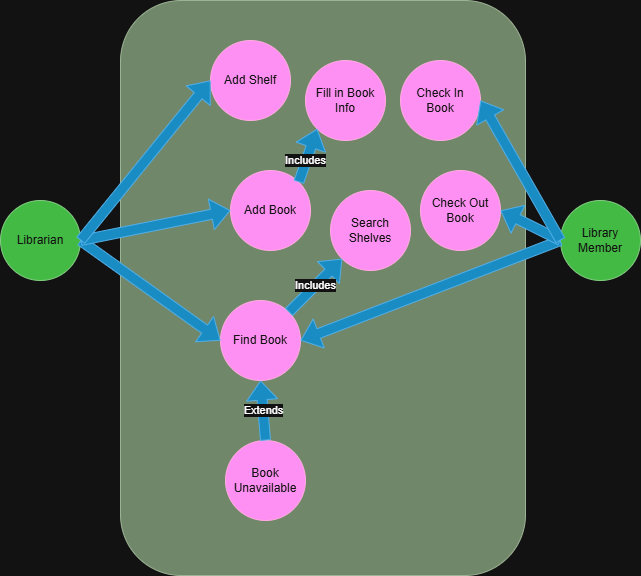

The diagram above was exported from draw.io. Its source (the exported page's mxGraphModel, read from the mxfile embedded in the PNG):
<mxGraphModel dx="938" dy="647" grid="1" gridSize="10" guides="1" tooltips="1" connect="1" arrows="1" fold="1" page="1" pageScale="1" pageWidth="850" pageHeight="1100" math="0" shadow="0">
  <root>
    <mxCell id="0" />
    <mxCell id="1" parent="0" />
    <mxCell id="5bpNYiPtERQQ-PRorlKb-1" parent="1" style="ellipse;whiteSpace=wrap;html=1;aspect=fixed;fillColor=#008a00;fontColor=#ffffff;strokeColor=#005700;" value="Librarian" vertex="1">
      <mxGeometry height="80" width="80" x="40" y="320" as="geometry" />
    </mxCell>
    <mxCell id="5bpNYiPtERQQ-PRorlKb-2" parent="1" style="ellipse;whiteSpace=wrap;html=1;aspect=fixed;fillColor=#008a00;fontColor=#ffffff;strokeColor=#005700;" value="Library Member" vertex="1">
      <mxGeometry height="80" width="80" x="600" y="320" as="geometry" />
    </mxCell>
    <mxCell id="5bpNYiPtERQQ-PRorlKb-4" parent="1" style="rounded=1;whiteSpace=wrap;html=1;rotation=90;fillColor=#6d8764;fontColor=#ffffff;strokeColor=#3A5431;" value="" vertex="1">
      <mxGeometry height="405" width="575" x="75" y="205" as="geometry" />
    </mxCell>
    <mxCell id="5bpNYiPtERQQ-PRorlKb-6" parent="1" style="ellipse;whiteSpace=wrap;html=1;aspect=fixed;fillColor=#d80073;fontColor=#ffffff;strokeColor=#A50040;" value="Add Book" vertex="1">
      <mxGeometry height="80" width="80" x="270" y="290" as="geometry" />
    </mxCell>
    <mxCell id="5bpNYiPtERQQ-PRorlKb-8" parent="1" style="ellipse;whiteSpace=wrap;html=1;aspect=fixed;fillColor=#d80073;fontColor=#ffffff;strokeColor=#A50040;" value="Find Book" vertex="1">
      <mxGeometry height="80" width="80" x="260" y="420" as="geometry" />
    </mxCell>
    <mxCell id="5bpNYiPtERQQ-PRorlKb-10" parent="1" style="ellipse;whiteSpace=wrap;html=1;aspect=fixed;fillColor=#d80073;fontColor=#ffffff;strokeColor=#A50040;" value="Add Shelf" vertex="1">
      <mxGeometry height="80" width="80" x="250" y="160" as="geometry" />
    </mxCell>
    <mxCell id="5bpNYiPtERQQ-PRorlKb-12" edge="1" parent="1" source="5bpNYiPtERQQ-PRorlKb-1" style="shape=flexArrow;endArrow=classic;html=1;rounded=0;exitX=1;exitY=0.5;exitDx=0;exitDy=0;entryX=0;entryY=0.5;entryDx=0;entryDy=0;fillColor=#1ba1e2;strokeColor=#006EAF;" target="5bpNYiPtERQQ-PRorlKb-8" value="">
      <mxGeometry height="50" relative="1" width="50" as="geometry">
        <mxPoint x="400" y="440" as="sourcePoint" />
        <mxPoint x="450" y="390" as="targetPoint" />
      </mxGeometry>
    </mxCell>
    <mxCell id="5bpNYiPtERQQ-PRorlKb-13" edge="1" parent="1" source="5bpNYiPtERQQ-PRorlKb-2" style="shape=flexArrow;endArrow=classic;html=1;rounded=0;exitX=0;exitY=0.5;exitDx=0;exitDy=0;entryX=1;entryY=0.5;entryDx=0;entryDy=0;fillColor=#1ba1e2;strokeColor=#006EAF;" target="5bpNYiPtERQQ-PRorlKb-8" value="">
      <mxGeometry height="50" relative="1" width="50" as="geometry">
        <mxPoint x="-40" y="170" as="sourcePoint" />
        <mxPoint x="163" y="170" as="targetPoint" />
      </mxGeometry>
    </mxCell>
    <mxCell id="5bpNYiPtERQQ-PRorlKb-14" parent="1" style="ellipse;whiteSpace=wrap;html=1;aspect=fixed;fillColor=#d80073;fontColor=#ffffff;strokeColor=#A50040;" value="Search Shelves" vertex="1">
      <mxGeometry height="80" width="80" x="370" y="310" as="geometry" />
    </mxCell>
    <mxCell id="5bpNYiPtERQQ-PRorlKb-15" edge="1" parent="1" source="5bpNYiPtERQQ-PRorlKb-8" style="shape=flexArrow;endArrow=classic;html=1;rounded=0;exitX=1;exitY=0;exitDx=0;exitDy=0;entryX=0;entryY=1;entryDx=0;entryDy=0;fillColor=#1ba1e2;strokeColor=#006EAF;" target="5bpNYiPtERQQ-PRorlKb-14" value="Includes">
      <mxGeometry height="50" relative="1" width="50" as="geometry">
        <mxPoint x="270" y="350" as="sourcePoint" />
        <mxPoint x="473" y="350" as="targetPoint" />
      </mxGeometry>
    </mxCell>
    <mxCell id="5bpNYiPtERQQ-PRorlKb-16" edge="1" parent="1" source="5bpNYiPtERQQ-PRorlKb-1" style="shape=flexArrow;endArrow=classic;html=1;rounded=0;exitX=1;exitY=0.5;exitDx=0;exitDy=0;entryX=0;entryY=0.5;entryDx=0;entryDy=0;fillColor=#1ba1e2;strokeColor=#006EAF;" target="5bpNYiPtERQQ-PRorlKb-6" value="">
      <mxGeometry height="50" relative="1" width="50" as="geometry">
        <mxPoint x="100" y="269.5" as="sourcePoint" />
        <mxPoint x="303" y="269.5" as="targetPoint" />
      </mxGeometry>
    </mxCell>
    <mxCell id="5bpNYiPtERQQ-PRorlKb-17" edge="1" parent="1" source="5bpNYiPtERQQ-PRorlKb-1" style="shape=flexArrow;endArrow=classic;html=1;rounded=0;entryX=0;entryY=0.5;entryDx=0;entryDy=0;fillColor=#1ba1e2;strokeColor=#006EAF;exitX=1;exitY=0.5;exitDx=0;exitDy=0;" target="5bpNYiPtERQQ-PRorlKb-10" value="">
      <mxGeometry height="50" relative="1" width="50" as="geometry">
        <mxPoint x="130" y="360" as="sourcePoint" />
        <mxPoint x="250" y="350" as="targetPoint" />
      </mxGeometry>
    </mxCell>
    <mxCell id="5bpNYiPtERQQ-PRorlKb-19" parent="1" style="ellipse;whiteSpace=wrap;html=1;aspect=fixed;fillColor=#d80073;fontColor=#ffffff;strokeColor=#A50040;" value="Check In Book" vertex="1">
      <mxGeometry height="80" width="80" x="440" y="180" as="geometry" />
    </mxCell>
    <mxCell id="5bpNYiPtERQQ-PRorlKb-20" parent="1" style="ellipse;whiteSpace=wrap;html=1;aspect=fixed;fillColor=#d80073;fontColor=#ffffff;strokeColor=#A50040;" value="Check Out Book" vertex="1">
      <mxGeometry height="80" width="80" x="460" y="290" as="geometry" />
    </mxCell>
    <mxCell id="5bpNYiPtERQQ-PRorlKb-21" edge="1" parent="1" source="5bpNYiPtERQQ-PRorlKb-2" style="shape=flexArrow;endArrow=classic;html=1;rounded=0;exitX=0;exitY=0.5;exitDx=0;exitDy=0;entryX=1;entryY=0.5;entryDx=0;entryDy=0;fillColor=#1ba1e2;strokeColor=#006EAF;" target="5bpNYiPtERQQ-PRorlKb-20" value="">
      <mxGeometry height="50" relative="1" width="50" as="geometry">
        <mxPoint x="780" y="390" as="sourcePoint" />
        <mxPoint x="550" y="500" as="targetPoint" />
      </mxGeometry>
    </mxCell>
    <mxCell id="5bpNYiPtERQQ-PRorlKb-22" edge="1" parent="1" source="5bpNYiPtERQQ-PRorlKb-2" style="shape=flexArrow;endArrow=classic;html=1;rounded=0;exitX=0;exitY=0.5;exitDx=0;exitDy=0;entryX=1;entryY=0.5;entryDx=0;entryDy=0;fillColor=#1ba1e2;strokeColor=#006EAF;" target="5bpNYiPtERQQ-PRorlKb-19" value="">
      <mxGeometry height="50" relative="1" width="50" as="geometry">
        <mxPoint x="650" y="400" as="sourcePoint" />
        <mxPoint x="570" y="580" as="targetPoint" />
      </mxGeometry>
    </mxCell>
    <mxCell id="5bpNYiPtERQQ-PRorlKb-24" parent="1" style="ellipse;whiteSpace=wrap;html=1;aspect=fixed;fillColor=#d80073;fontColor=#ffffff;strokeColor=#A50040;" value="Book Unavailable" vertex="1">
      <mxGeometry height="80" width="80" x="265" y="560" as="geometry" />
    </mxCell>
    <mxCell id="5bpNYiPtERQQ-PRorlKb-29" parent="1" style="ellipse;whiteSpace=wrap;html=1;aspect=fixed;fillColor=#d80073;fontColor=#ffffff;strokeColor=#A50040;" value="Fill in Book Info" vertex="1">
      <mxGeometry height="80" width="80" x="345" y="180" as="geometry" />
    </mxCell>
    <mxCell id="5bpNYiPtERQQ-PRorlKb-30" edge="1" parent="1" source="5bpNYiPtERQQ-PRorlKb-6" style="shape=flexArrow;endArrow=classic;html=1;rounded=0;exitX=1;exitY=0;exitDx=0;exitDy=0;entryX=0;entryY=1;entryDx=0;entryDy=0;fillColor=#1ba1e2;strokeColor=#006EAF;" target="5bpNYiPtERQQ-PRorlKb-29" value="">
      <mxGeometry height="50" relative="1" width="50" as="geometry">
        <mxPoint x="150" y="390" as="sourcePoint" />
        <mxPoint x="300" y="360" as="targetPoint" />
      </mxGeometry>
    </mxCell>
    <mxCell id="5bpNYiPtERQQ-PRorlKb-32" connectable="0" parent="5bpNYiPtERQQ-PRorlKb-30" style="edgeLabel;html=1;align=center;verticalAlign=middle;resizable=0;points=[];" value="Includes" vertex="1">
      <mxGeometry relative="1" x="-0.1817" y="1" as="geometry">
        <mxPoint as="offset" />
      </mxGeometry>
    </mxCell>
    <mxCell id="5bpNYiPtERQQ-PRorlKb-35" edge="1" parent="1" source="5bpNYiPtERQQ-PRorlKb-24" style="shape=flexArrow;endArrow=classic;html=1;rounded=0;exitX=0.5;exitY=0;exitDx=0;exitDy=0;fillColor=#1ba1e2;strokeColor=#006EAF;entryX=0.5;entryY=1;entryDx=0;entryDy=0;" target="5bpNYiPtERQQ-PRorlKb-8" value="Extends">
      <mxGeometry height="50" relative="1" width="50" as="geometry">
        <mxPoint x="240" y="440" as="sourcePoint" />
        <mxPoint x="380" y="540" as="targetPoint" />
      </mxGeometry>
    </mxCell>
  </root>
</mxGraphModel>